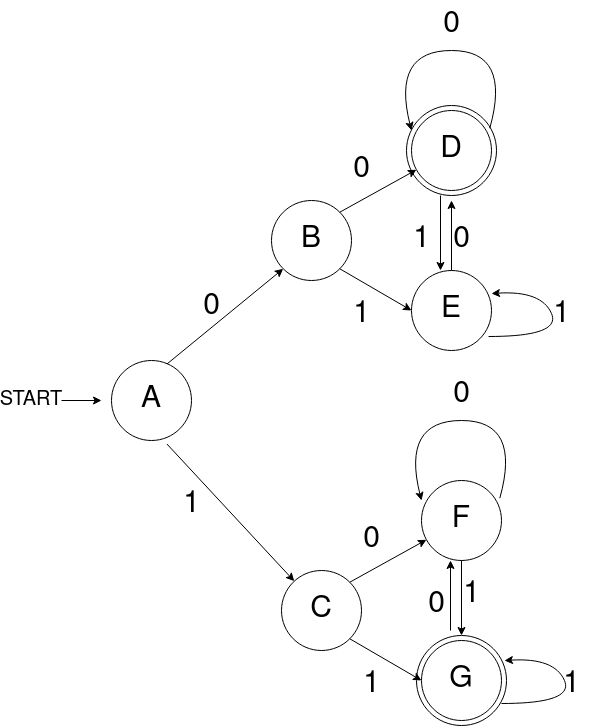

The diagram above was exported from draw.io. Its source (the exported page's mxGraphModel, read from the mxfile embedded in the PNG):
<mxGraphModel dx="2397" dy="1502" grid="1" gridSize="10" guides="1" tooltips="1" connect="1" arrows="1" fold="1" page="1" pageScale="1" pageWidth="850" pageHeight="1100" math="0" shadow="0">
  <root>
    <mxCell id="0" />
    <mxCell id="1" parent="0" />
    <mxCell id="EJJgwPLmg5mC47UqVIt6-9" value="" style="ellipse;whiteSpace=wrap;html=1;fontSize=30;" vertex="1" parent="1">
      <mxGeometry x="415" y="515" width="90" height="90" as="geometry" />
    </mxCell>
    <mxCell id="EJJgwPLmg5mC47UqVIt6-1" value="" style="ellipse;whiteSpace=wrap;html=1;fontSize=30;" vertex="1" parent="1">
      <mxGeometry x="405" y="-15" width="90" height="90" as="geometry" />
    </mxCell>
    <mxCell id="iydM2hNQpw5-LAPTROvC-1" value="A" style="ellipse;whiteSpace=wrap;html=1;fontSize=30;" parent="1" vertex="1">
      <mxGeometry x="110" y="240" width="80" height="80" as="geometry" />
    </mxCell>
    <mxCell id="iydM2hNQpw5-LAPTROvC-8" value="&lt;font style=&quot;font-size: 20px;&quot;&gt;START&lt;/font&gt;" style="text;html=1;strokeColor=none;fillColor=none;align=center;verticalAlign=middle;whiteSpace=wrap;rounded=0;" parent="1" vertex="1">
      <mxGeometry y="265" width="60" height="30" as="geometry" />
    </mxCell>
    <mxCell id="iydM2hNQpw5-LAPTROvC-18" value="" style="endArrow=classic;html=1;rounded=0;fontSize=30;exitX=1;exitY=0.5;exitDx=0;exitDy=0;" parent="1" source="iydM2hNQpw5-LAPTROvC-8" edge="1">
      <mxGeometry width="50" height="50" relative="1" as="geometry">
        <mxPoint x="140" y="340" as="sourcePoint" />
        <mxPoint x="100" y="280" as="targetPoint" />
      </mxGeometry>
    </mxCell>
    <mxCell id="hTmiWFUjFZow_8kO38Uv-4" value="B" style="ellipse;whiteSpace=wrap;html=1;fontSize=30;" parent="1" vertex="1">
      <mxGeometry x="270" y="80" width="80" height="80" as="geometry" />
    </mxCell>
    <mxCell id="hTmiWFUjFZow_8kO38Uv-5" value="D" style="ellipse;whiteSpace=wrap;html=1;fontSize=30;" parent="1" vertex="1">
      <mxGeometry x="410" y="-10" width="80" height="80" as="geometry" />
    </mxCell>
    <mxCell id="hTmiWFUjFZow_8kO38Uv-6" value="" style="endArrow=classic;html=1;rounded=0;fontSize=30;exitX=0.693;exitY=0.044;exitDx=0;exitDy=0;exitPerimeter=0;entryX=0;entryY=1;entryDx=0;entryDy=0;" parent="1" source="iydM2hNQpw5-LAPTROvC-1" target="hTmiWFUjFZow_8kO38Uv-4" edge="1">
      <mxGeometry width="50" height="50" relative="1" as="geometry">
        <mxPoint x="1040" y="360" as="sourcePoint" />
        <mxPoint x="1090" y="310" as="targetPoint" />
      </mxGeometry>
    </mxCell>
    <mxCell id="hTmiWFUjFZow_8kO38Uv-7" value="&lt;div&gt;0&lt;/div&gt;&lt;div&gt;&lt;br&gt;&lt;/div&gt;" style="text;html=1;align=center;verticalAlign=middle;resizable=0;points=[];autosize=1;strokeColor=none;fillColor=none;fontSize=30;" parent="1" vertex="1">
      <mxGeometry x="190" y="160" width="40" height="90" as="geometry" />
    </mxCell>
    <mxCell id="hTmiWFUjFZow_8kO38Uv-8" value="" style="curved=1;endArrow=classic;html=1;rounded=0;fontSize=30;exitX=0.979;exitY=0.221;exitDx=0;exitDy=0;exitPerimeter=0;entryX=0;entryY=0.25;entryDx=0;entryDy=0;entryPerimeter=0;" parent="1" source="hTmiWFUjFZow_8kO38Uv-5" target="hTmiWFUjFZow_8kO38Uv-5" edge="1">
      <mxGeometry width="50" height="50" relative="1" as="geometry">
        <mxPoint x="1040" y="360" as="sourcePoint" />
        <mxPoint x="440" y="-170" as="targetPoint" />
        <Array as="points">
          <mxPoint x="510" y="-70" />
          <mxPoint x="390" y="-70" />
        </Array>
      </mxGeometry>
    </mxCell>
    <mxCell id="hTmiWFUjFZow_8kO38Uv-9" value="0" style="text;html=1;align=center;verticalAlign=middle;resizable=0;points=[];autosize=1;strokeColor=none;fillColor=none;fontSize=30;" parent="1" vertex="1">
      <mxGeometry x="430" y="-120" width="40" height="50" as="geometry" />
    </mxCell>
    <mxCell id="hTmiWFUjFZow_8kO38Uv-10" value="" style="endArrow=classic;html=1;rounded=0;fontSize=30;exitX=1;exitY=0;exitDx=0;exitDy=0;" parent="1" source="hTmiWFUjFZow_8kO38Uv-4" target="hTmiWFUjFZow_8kO38Uv-5" edge="1">
      <mxGeometry width="50" height="50" relative="1" as="geometry">
        <mxPoint x="1040" y="360" as="sourcePoint" />
        <mxPoint x="1090" y="310" as="targetPoint" />
      </mxGeometry>
    </mxCell>
    <mxCell id="hTmiWFUjFZow_8kO38Uv-11" value="0" style="text;html=1;align=center;verticalAlign=middle;resizable=0;points=[];autosize=1;strokeColor=none;fillColor=none;fontSize=30;" parent="1" vertex="1">
      <mxGeometry x="340" y="25" width="40" height="50" as="geometry" />
    </mxCell>
    <mxCell id="hTmiWFUjFZow_8kO38Uv-22" value="" style="endArrow=classic;html=1;rounded=0;fontSize=30;exitX=0.693;exitY=1.044;exitDx=0;exitDy=0;exitPerimeter=0;" parent="1" source="iydM2hNQpw5-LAPTROvC-1" target="EJJgwPLmg5mC47UqVIt6-10" edge="1">
      <mxGeometry width="50" height="50" relative="1" as="geometry">
        <mxPoint x="105.44000000000005" y="493.52000000000044" as="sourcePoint" />
        <mxPoint x="269.9034937243073" y="380.81054333127577" as="targetPoint" />
      </mxGeometry>
    </mxCell>
    <mxCell id="hTmiWFUjFZow_8kO38Uv-23" value="1" style="text;html=1;align=center;verticalAlign=middle;resizable=0;points=[];autosize=1;strokeColor=none;fillColor=none;fontSize=30;" parent="1" vertex="1">
      <mxGeometry x="170" y="360" width="40" height="50" as="geometry" />
    </mxCell>
    <mxCell id="hTmiWFUjFZow_8kO38Uv-36" value="E" style="ellipse;whiteSpace=wrap;html=1;fontSize=30;" parent="1" vertex="1">
      <mxGeometry x="410" y="150" width="80" height="80" as="geometry" />
    </mxCell>
    <mxCell id="hTmiWFUjFZow_8kO38Uv-37" value="" style="endArrow=classic;html=1;rounded=0;fontSize=30;exitX=1;exitY=1;exitDx=0;exitDy=0;entryX=0;entryY=0.5;entryDx=0;entryDy=0;" parent="1" source="hTmiWFUjFZow_8kO38Uv-4" target="hTmiWFUjFZow_8kO38Uv-36" edge="1">
      <mxGeometry width="50" height="50" relative="1" as="geometry">
        <mxPoint x="960" y="290" as="sourcePoint" />
        <mxPoint x="1010" y="240" as="targetPoint" />
      </mxGeometry>
    </mxCell>
    <mxCell id="hTmiWFUjFZow_8kO38Uv-38" value="1" style="text;html=1;align=center;verticalAlign=middle;resizable=0;points=[];autosize=1;strokeColor=none;fillColor=none;fontSize=30;" parent="1" vertex="1">
      <mxGeometry x="340" y="170" width="40" height="50" as="geometry" />
    </mxCell>
    <mxCell id="EJJgwPLmg5mC47UqVIt6-2" value="" style="endArrow=classic;html=1;rounded=0;fontSize=30;" edge="1" parent="1" source="hTmiWFUjFZow_8kO38Uv-36">
      <mxGeometry width="50" height="50" relative="1" as="geometry">
        <mxPoint x="710" y="530" as="sourcePoint" />
        <mxPoint x="450" y="80" as="targetPoint" />
      </mxGeometry>
    </mxCell>
    <mxCell id="EJJgwPLmg5mC47UqVIt6-3" value="0" style="text;html=1;align=center;verticalAlign=middle;resizable=0;points=[];autosize=1;strokeColor=none;fillColor=none;fontSize=30;" vertex="1" parent="1">
      <mxGeometry x="440" y="95" width="40" height="50" as="geometry" />
    </mxCell>
    <mxCell id="EJJgwPLmg5mC47UqVIt6-4" value="" style="curved=1;endArrow=classic;html=1;rounded=0;fontSize=30;exitX=0.963;exitY=0.825;exitDx=0;exitDy=0;exitPerimeter=0;entryX=1;entryY=0.288;entryDx=0;entryDy=0;entryPerimeter=0;fontStyle=1" edge="1" parent="1" source="hTmiWFUjFZow_8kO38Uv-36" target="hTmiWFUjFZow_8kO38Uv-36">
      <mxGeometry width="50" height="50" relative="1" as="geometry">
        <mxPoint x="578.3200000000002" y="232.67999999999984" as="sourcePoint" />
        <mxPoint x="500" y="235" as="targetPoint" />
        <Array as="points">
          <mxPoint x="560" y="216" />
          <mxPoint x="540" y="170" />
        </Array>
      </mxGeometry>
    </mxCell>
    <mxCell id="EJJgwPLmg5mC47UqVIt6-5" value="1" style="text;html=1;align=center;verticalAlign=middle;resizable=0;points=[];autosize=1;strokeColor=none;fillColor=none;fontSize=30;" vertex="1" parent="1">
      <mxGeometry x="540" y="170" width="40" height="50" as="geometry" />
    </mxCell>
    <mxCell id="EJJgwPLmg5mC47UqVIt6-10" value="C" style="ellipse;whiteSpace=wrap;html=1;fontSize=30;" vertex="1" parent="1">
      <mxGeometry x="280" y="450" width="80" height="80" as="geometry" />
    </mxCell>
    <mxCell id="EJJgwPLmg5mC47UqVIt6-11" value="F" style="ellipse;whiteSpace=wrap;html=1;fontSize=30;" vertex="1" parent="1">
      <mxGeometry x="420" y="360" width="80" height="80" as="geometry" />
    </mxCell>
    <mxCell id="EJJgwPLmg5mC47UqVIt6-12" value="" style="curved=1;endArrow=classic;html=1;rounded=0;fontSize=30;exitX=0.979;exitY=0.221;exitDx=0;exitDy=0;exitPerimeter=0;entryX=0;entryY=0.25;entryDx=0;entryDy=0;entryPerimeter=0;" edge="1" parent="1" source="EJJgwPLmg5mC47UqVIt6-11" target="EJJgwPLmg5mC47UqVIt6-11">
      <mxGeometry width="50" height="50" relative="1" as="geometry">
        <mxPoint x="1050" y="730" as="sourcePoint" />
        <mxPoint x="450" y="200" as="targetPoint" />
        <Array as="points">
          <mxPoint x="520" y="300" />
          <mxPoint x="400" y="300" />
        </Array>
      </mxGeometry>
    </mxCell>
    <mxCell id="EJJgwPLmg5mC47UqVIt6-13" value="0" style="text;html=1;align=center;verticalAlign=middle;resizable=0;points=[];autosize=1;strokeColor=none;fillColor=none;fontSize=30;" vertex="1" parent="1">
      <mxGeometry x="440" y="250" width="40" height="50" as="geometry" />
    </mxCell>
    <mxCell id="EJJgwPLmg5mC47UqVIt6-14" value="" style="endArrow=classic;html=1;rounded=0;fontSize=30;exitX=1;exitY=0;exitDx=0;exitDy=0;" edge="1" parent="1" source="EJJgwPLmg5mC47UqVIt6-10" target="EJJgwPLmg5mC47UqVIt6-11">
      <mxGeometry width="50" height="50" relative="1" as="geometry">
        <mxPoint x="1050" y="730" as="sourcePoint" />
        <mxPoint x="1100" y="680" as="targetPoint" />
      </mxGeometry>
    </mxCell>
    <mxCell id="EJJgwPLmg5mC47UqVIt6-15" value="0" style="text;html=1;align=center;verticalAlign=middle;resizable=0;points=[];autosize=1;strokeColor=none;fillColor=none;fontSize=30;" vertex="1" parent="1">
      <mxGeometry x="350" y="395" width="40" height="50" as="geometry" />
    </mxCell>
    <mxCell id="EJJgwPLmg5mC47UqVIt6-16" value="G" style="ellipse;whiteSpace=wrap;html=1;fontSize=30;" vertex="1" parent="1">
      <mxGeometry x="420" y="520" width="80" height="80" as="geometry" />
    </mxCell>
    <mxCell id="EJJgwPLmg5mC47UqVIt6-17" value="" style="endArrow=classic;html=1;rounded=0;fontSize=30;exitX=1;exitY=1;exitDx=0;exitDy=0;entryX=0;entryY=0.5;entryDx=0;entryDy=0;" edge="1" parent="1" source="EJJgwPLmg5mC47UqVIt6-10" target="EJJgwPLmg5mC47UqVIt6-16">
      <mxGeometry width="50" height="50" relative="1" as="geometry">
        <mxPoint x="970" y="660" as="sourcePoint" />
        <mxPoint x="1020" y="610" as="targetPoint" />
      </mxGeometry>
    </mxCell>
    <mxCell id="EJJgwPLmg5mC47UqVIt6-18" value="1" style="text;html=1;align=center;verticalAlign=middle;resizable=0;points=[];autosize=1;strokeColor=none;fillColor=none;fontSize=30;" vertex="1" parent="1">
      <mxGeometry x="350" y="540" width="40" height="50" as="geometry" />
    </mxCell>
    <mxCell id="EJJgwPLmg5mC47UqVIt6-19" value="" style="endArrow=classic;html=1;rounded=0;fontSize=30;entryX=0.5;entryY=0;entryDx=0;entryDy=0;exitX=0.5;exitY=1;exitDx=0;exitDy=0;" edge="1" parent="1" source="EJJgwPLmg5mC47UqVIt6-11" target="EJJgwPLmg5mC47UqVIt6-9">
      <mxGeometry width="50" height="50" relative="1" as="geometry">
        <mxPoint x="550" y="460" as="sourcePoint" />
        <mxPoint x="460" y="450" as="targetPoint" />
      </mxGeometry>
    </mxCell>
    <mxCell id="EJJgwPLmg5mC47UqVIt6-22" value="1" style="text;html=1;align=center;verticalAlign=middle;resizable=0;points=[];autosize=1;strokeColor=none;fillColor=none;fontSize=30;" vertex="1" parent="1">
      <mxGeometry x="550" y="540" width="40" height="50" as="geometry" />
    </mxCell>
    <mxCell id="EJJgwPLmg5mC47UqVIt6-24" value="" style="curved=1;endArrow=classic;html=1;rounded=0;fontSize=30;exitX=0.963;exitY=0.825;exitDx=0;exitDy=0;exitPerimeter=0;entryX=1;entryY=0.288;entryDx=0;entryDy=0;entryPerimeter=0;" edge="1" parent="1">
      <mxGeometry width="50" height="50" relative="1" as="geometry">
        <mxPoint x="499.99999999999994" y="583" as="sourcePoint" />
        <mxPoint x="502.96" y="540.04" as="targetPoint" />
        <Array as="points">
          <mxPoint x="572.96" y="583" />
          <mxPoint x="552.96" y="537" />
        </Array>
      </mxGeometry>
    </mxCell>
    <mxCell id="EJJgwPLmg5mC47UqVIt6-25" value="1" style="text;html=1;align=center;verticalAlign=middle;resizable=0;points=[];autosize=1;strokeColor=none;fillColor=none;fontSize=30;" vertex="1" parent="1">
      <mxGeometry x="450" y="450" width="40" height="50" as="geometry" />
    </mxCell>
    <mxCell id="EJJgwPLmg5mC47UqVIt6-26" value="" style="endArrow=classic;html=1;rounded=0;fontSize=30;entryX=0.5;entryY=0;entryDx=0;entryDy=0;exitX=0.5;exitY=1;exitDx=0;exitDy=0;" edge="1" parent="1">
      <mxGeometry width="50" height="50" relative="1" as="geometry">
        <mxPoint x="439" y="75" as="sourcePoint" />
        <mxPoint x="439" y="150" as="targetPoint" />
      </mxGeometry>
    </mxCell>
    <mxCell id="EJJgwPLmg5mC47UqVIt6-27" value="1" style="text;html=1;align=center;verticalAlign=middle;resizable=0;points=[];autosize=1;strokeColor=none;fillColor=none;fontSize=30;" vertex="1" parent="1">
      <mxGeometry x="400" y="95" width="40" height="50" as="geometry" />
    </mxCell>
    <mxCell id="EJJgwPLmg5mC47UqVIt6-28" value="" style="endArrow=classic;html=1;rounded=0;fontSize=30;" edge="1" parent="1">
      <mxGeometry width="50" height="50" relative="1" as="geometry">
        <mxPoint x="449" y="510" as="sourcePoint" />
        <mxPoint x="449" y="440" as="targetPoint" />
      </mxGeometry>
    </mxCell>
    <mxCell id="EJJgwPLmg5mC47UqVIt6-29" value="0" style="text;html=1;align=center;verticalAlign=middle;resizable=0;points=[];autosize=1;strokeColor=none;fillColor=none;fontSize=30;" vertex="1" parent="1">
      <mxGeometry x="415" y="460" width="40" height="50" as="geometry" />
    </mxCell>
  </root>
</mxGraphModel>